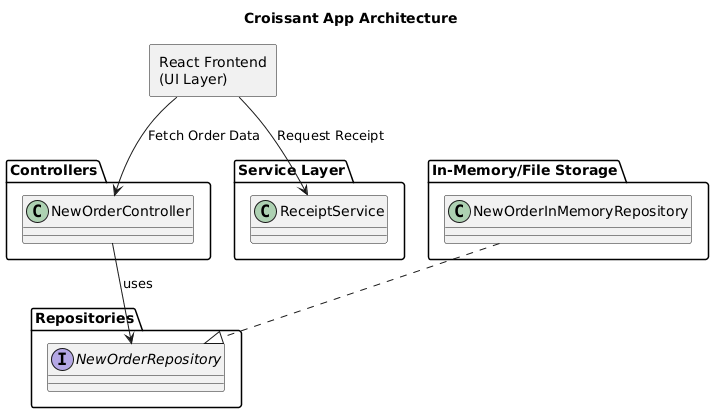

The diagram above was rendered by PlantUML. Its source (embedded in the PNG):
@startuml
!define RECTANGLE class

title Croissant App Architecture



' ===== Controllers =====
package "Controllers" {
    class NewOrderController
}


' ===== Repositories =====
package "Repositories" {
    interface NewOrderRepository
}

' ===== Optional Implementations =====
package "In-Memory/File Storage" {
    class NewOrderInMemoryRepository
}

' ===== Service Layer =====
package "Service Layer" {
    class ReceiptService
}

' ===== React Frontend =====
rectangle "React Frontend\n(UI Layer)" as React {
}

' ===== Controllers to Repositories =====
NewOrderController --> NewOrderRepository : uses


' ===== Repository Implementations =====
NewOrderInMemoryRepository ..|> NewOrderRepository


' ===== Frontend to Backend =====
React --> NewOrderController : "Fetch Order Data"

React --> ReceiptService : "Request Receipt"
@enduml